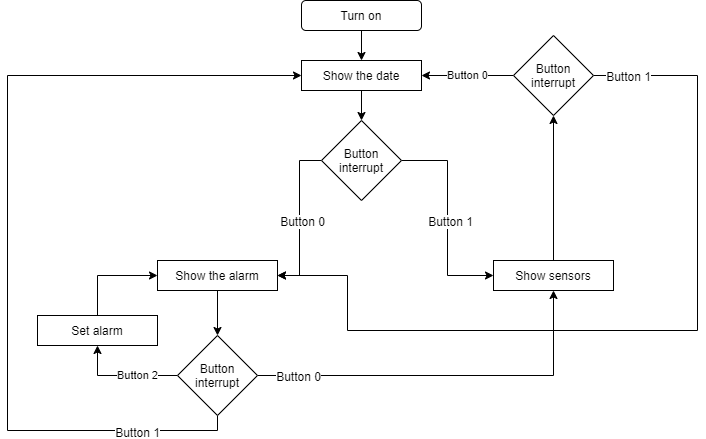

The diagram above was exported from draw.io. Its source (the exported page's mxGraphModel, read from the mxfile embedded in the PNG):
<mxGraphModel dx="1422" dy="713" grid="1" gridSize="10" guides="1" tooltips="1" connect="1" arrows="1" fold="1" page="1" pageScale="1" pageWidth="827" pageHeight="1169" math="0" shadow="0">
  <root>
    <mxCell id="0" />
    <mxCell id="1" parent="0" />
    <mxCell id="NmfOE2z_iglgcjz1jflQ-3" style="edgeStyle=orthogonalEdgeStyle;rounded=0;orthogonalLoop=1;jettySize=auto;html=1;exitX=0.5;exitY=1;exitDx=0;exitDy=0;entryX=0.5;entryY=0;entryDx=0;entryDy=0;" parent="1" source="NmfOE2z_iglgcjz1jflQ-1" target="NmfOE2z_iglgcjz1jflQ-2" edge="1">
      <mxGeometry relative="1" as="geometry" />
    </mxCell>
    <mxCell id="NmfOE2z_iglgcjz1jflQ-1" value="Turn on" style="rounded=1;whiteSpace=wrap;html=1;" parent="1" vertex="1">
      <mxGeometry x="354" y="20" width="120" height="30" as="geometry" />
    </mxCell>
    <mxCell id="NmfOE2z_iglgcjz1jflQ-5" style="edgeStyle=orthogonalEdgeStyle;rounded=0;orthogonalLoop=1;jettySize=auto;html=1;exitX=0.5;exitY=1;exitDx=0;exitDy=0;entryX=0.5;entryY=0;entryDx=0;entryDy=0;" parent="1" source="NmfOE2z_iglgcjz1jflQ-2" target="NmfOE2z_iglgcjz1jflQ-4" edge="1">
      <mxGeometry relative="1" as="geometry" />
    </mxCell>
    <mxCell id="NmfOE2z_iglgcjz1jflQ-2" value="Show the date" style="rounded=0;whiteSpace=wrap;html=1;" parent="1" vertex="1">
      <mxGeometry x="354" y="80" width="120" height="30" as="geometry" />
    </mxCell>
    <mxCell id="NmfOE2z_iglgcjz1jflQ-7" style="edgeStyle=orthogonalEdgeStyle;rounded=0;orthogonalLoop=1;jettySize=auto;html=1;exitX=0;exitY=0.5;exitDx=0;exitDy=0;entryX=1;entryY=0.5;entryDx=0;entryDy=0;" parent="1" source="NmfOE2z_iglgcjz1jflQ-4" target="NmfOE2z_iglgcjz1jflQ-6" edge="1">
      <mxGeometry relative="1" as="geometry" />
    </mxCell>
    <mxCell id="NmfOE2z_iglgcjz1jflQ-32" value="Button 0" style="text;html=1;align=center;verticalAlign=middle;resizable=0;points=[];labelBackgroundColor=#ffffff;" parent="NmfOE2z_iglgcjz1jflQ-7" vertex="1" connectable="0">
      <mxGeometry x="-0.1447" y="1" relative="1" as="geometry">
        <mxPoint x="1" y="14" as="offset" />
      </mxGeometry>
    </mxCell>
    <mxCell id="NmfOE2z_iglgcjz1jflQ-10" style="edgeStyle=orthogonalEdgeStyle;rounded=0;orthogonalLoop=1;jettySize=auto;html=1;exitX=1;exitY=0.5;exitDx=0;exitDy=0;entryX=0;entryY=0.5;entryDx=0;entryDy=0;" parent="1" source="NmfOE2z_iglgcjz1jflQ-4" target="NmfOE2z_iglgcjz1jflQ-9" edge="1">
      <mxGeometry relative="1" as="geometry" />
    </mxCell>
    <mxCell id="NmfOE2z_iglgcjz1jflQ-31" value="Button 1" style="text;html=1;align=center;verticalAlign=middle;resizable=0;points=[];labelBackgroundColor=#ffffff;" parent="NmfOE2z_iglgcjz1jflQ-10" vertex="1" connectable="0">
      <mxGeometry x="-0.5556" y="-14" relative="1" as="geometry">
        <mxPoint x="16" y="60" as="offset" />
      </mxGeometry>
    </mxCell>
    <mxCell id="NmfOE2z_iglgcjz1jflQ-4" value="Button interrupt" style="rhombus;whiteSpace=wrap;html=1;" parent="1" vertex="1">
      <mxGeometry x="374" y="140" width="80" height="80" as="geometry" />
    </mxCell>
    <mxCell id="NmfOE2z_iglgcjz1jflQ-13" style="edgeStyle=orthogonalEdgeStyle;rounded=0;orthogonalLoop=1;jettySize=auto;html=1;exitX=0.5;exitY=1;exitDx=0;exitDy=0;entryX=0.5;entryY=0;entryDx=0;entryDy=0;" parent="1" source="NmfOE2z_iglgcjz1jflQ-6" target="NmfOE2z_iglgcjz1jflQ-12" edge="1">
      <mxGeometry relative="1" as="geometry" />
    </mxCell>
    <mxCell id="NmfOE2z_iglgcjz1jflQ-6" value="Show the alarm" style="rounded=0;whiteSpace=wrap;html=1;" parent="1" vertex="1">
      <mxGeometry x="210" y="280" width="120" height="30" as="geometry" />
    </mxCell>
    <mxCell id="NmfOE2z_iglgcjz1jflQ-22" style="edgeStyle=orthogonalEdgeStyle;rounded=0;orthogonalLoop=1;jettySize=auto;html=1;exitX=0.5;exitY=0;exitDx=0;exitDy=0;entryX=0.5;entryY=1;entryDx=0;entryDy=0;" parent="1" source="NmfOE2z_iglgcjz1jflQ-9" target="NmfOE2z_iglgcjz1jflQ-21" edge="1">
      <mxGeometry relative="1" as="geometry" />
    </mxCell>
    <mxCell id="NmfOE2z_iglgcjz1jflQ-9" value="Show sensors" style="rounded=0;whiteSpace=wrap;html=1;" parent="1" vertex="1">
      <mxGeometry x="546" y="280" width="120" height="30" as="geometry" />
    </mxCell>
    <mxCell id="NmfOE2z_iglgcjz1jflQ-16" value="Button 2" style="edgeStyle=orthogonalEdgeStyle;rounded=0;orthogonalLoop=1;jettySize=auto;html=1;entryX=0.5;entryY=1;entryDx=0;entryDy=0;" parent="1" source="NmfOE2z_iglgcjz1jflQ-12" target="NmfOE2z_iglgcjz1jflQ-15" edge="1">
      <mxGeometry x="-0.2727" relative="1" as="geometry">
        <mxPoint as="offset" />
      </mxGeometry>
    </mxCell>
    <mxCell id="NmfOE2z_iglgcjz1jflQ-19" style="edgeStyle=orthogonalEdgeStyle;rounded=0;orthogonalLoop=1;jettySize=auto;html=1;exitX=1;exitY=0.5;exitDx=0;exitDy=0;entryX=0.5;entryY=1;entryDx=0;entryDy=0;" parent="1" source="NmfOE2z_iglgcjz1jflQ-12" target="NmfOE2z_iglgcjz1jflQ-9" edge="1">
      <mxGeometry relative="1" as="geometry" />
    </mxCell>
    <mxCell id="NmfOE2z_iglgcjz1jflQ-33" value="Button 0" style="text;html=1;align=center;verticalAlign=middle;resizable=0;points=[];labelBackgroundColor=#ffffff;" parent="NmfOE2z_iglgcjz1jflQ-19" vertex="1" connectable="0">
      <mxGeometry x="-0.3386" y="-3" relative="1" as="geometry">
        <mxPoint x="-86" y="-3" as="offset" />
      </mxGeometry>
    </mxCell>
    <mxCell id="bjmfWrFuug0cckTNvEUo-7" style="edgeStyle=orthogonalEdgeStyle;rounded=0;orthogonalLoop=1;jettySize=auto;html=1;entryX=0;entryY=0.5;entryDx=0;entryDy=0;" parent="1" source="NmfOE2z_iglgcjz1jflQ-12" target="NmfOE2z_iglgcjz1jflQ-2" edge="1">
      <mxGeometry relative="1" as="geometry">
        <Array as="points">
          <mxPoint x="270" y="450" />
          <mxPoint x="60" y="450" />
          <mxPoint x="60" y="95" />
        </Array>
      </mxGeometry>
    </mxCell>
    <mxCell id="MufPKvui15DyUPbVmixc-1" value="Button 1" style="text;html=1;align=center;verticalAlign=middle;resizable=0;points=[];labelBackgroundColor=#ffffff;" vertex="1" connectable="0" parent="bjmfWrFuug0cckTNvEUo-7">
      <mxGeometry x="-0.7803" y="1" relative="1" as="geometry">
        <mxPoint as="offset" />
      </mxGeometry>
    </mxCell>
    <mxCell id="NmfOE2z_iglgcjz1jflQ-12" value="Button interrupt" style="rhombus;whiteSpace=wrap;html=1;" parent="1" vertex="1">
      <mxGeometry x="230" y="355" width="80" height="80" as="geometry" />
    </mxCell>
    <mxCell id="NmfOE2z_iglgcjz1jflQ-17" style="edgeStyle=orthogonalEdgeStyle;rounded=0;orthogonalLoop=1;jettySize=auto;html=1;exitX=0.5;exitY=0;exitDx=0;exitDy=0;entryX=0;entryY=0.5;entryDx=0;entryDy=0;" parent="1" source="NmfOE2z_iglgcjz1jflQ-15" target="NmfOE2z_iglgcjz1jflQ-6" edge="1">
      <mxGeometry relative="1" as="geometry" />
    </mxCell>
    <mxCell id="NmfOE2z_iglgcjz1jflQ-15" value="Set alarm" style="rounded=0;whiteSpace=wrap;html=1;" parent="1" vertex="1">
      <mxGeometry x="90" y="335" width="120" height="30" as="geometry" />
    </mxCell>
    <mxCell id="NmfOE2z_iglgcjz1jflQ-23" value="Button 0" style="edgeStyle=orthogonalEdgeStyle;rounded=0;orthogonalLoop=1;jettySize=auto;html=1;exitX=0;exitY=0.5;exitDx=0;exitDy=0;entryX=1;entryY=0.5;entryDx=0;entryDy=0;" parent="1" source="NmfOE2z_iglgcjz1jflQ-21" target="NmfOE2z_iglgcjz1jflQ-2" edge="1">
      <mxGeometry relative="1" as="geometry">
        <mxPoint x="520" y="95" as="targetPoint" />
      </mxGeometry>
    </mxCell>
    <mxCell id="NmfOE2z_iglgcjz1jflQ-26" style="edgeStyle=orthogonalEdgeStyle;rounded=0;orthogonalLoop=1;jettySize=auto;html=1;exitX=1;exitY=0.5;exitDx=0;exitDy=0;entryX=1;entryY=0.5;entryDx=0;entryDy=0;" parent="1" source="NmfOE2z_iglgcjz1jflQ-21" target="NmfOE2z_iglgcjz1jflQ-6" edge="1">
      <mxGeometry relative="1" as="geometry">
        <Array as="points">
          <mxPoint x="750" y="95" />
          <mxPoint x="750" y="350" />
          <mxPoint x="400" y="350" />
          <mxPoint x="400" y="295" />
        </Array>
      </mxGeometry>
    </mxCell>
    <mxCell id="NmfOE2z_iglgcjz1jflQ-30" value="Button 1" style="text;html=1;align=center;verticalAlign=middle;resizable=0;points=[];labelBackgroundColor=#ffffff;" parent="NmfOE2z_iglgcjz1jflQ-26" vertex="1" connectable="0">
      <mxGeometry x="-0.8328" y="-1" relative="1" as="geometry">
        <mxPoint x="-36" y="-1" as="offset" />
      </mxGeometry>
    </mxCell>
    <mxCell id="NmfOE2z_iglgcjz1jflQ-21" value="Button interrupt" style="rhombus;whiteSpace=wrap;html=1;" parent="1" vertex="1">
      <mxGeometry x="566" y="55" width="80" height="80" as="geometry" />
    </mxCell>
  </root>
</mxGraphModel>